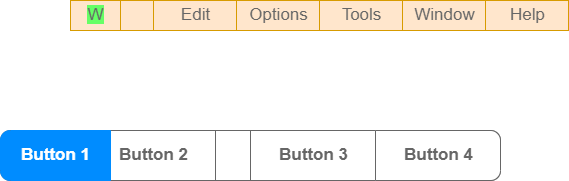

The diagram above was exported from draw.io. Its source (the exported page's mxGraphModel, read from the mxfile embedded in the PNG):
<mxGraphModel dx="1038" dy="579" grid="1" gridSize="10" guides="1" tooltips="1" connect="1" arrows="1" fold="1" page="1" pageScale="1" pageWidth="827" pageHeight="1169" math="0" shadow="0">
  <root>
    <mxCell id="0" />
    <mxCell id="1" parent="0" />
    <mxCell id="B4n38sUoqjcuMznfZU8O-1" value="" style="strokeWidth=1;shadow=0;dashed=0;align=center;html=1;shape=mxgraph.mockup.rrect;rSize=10;fillColor=#ffffff;strokeColor=#666666;" vertex="1" parent="1">
      <mxGeometry x="100" y="270" width="500" height="50" as="geometry" />
    </mxCell>
    <mxCell id="B4n38sUoqjcuMznfZU8O-2" value="Button 2" style="strokeColor=inherit;fillColor=inherit;gradientColor=inherit;strokeWidth=1;shadow=0;dashed=0;align=center;html=1;shape=mxgraph.mockup.rrect;rSize=0;fontSize=17;fontColor=#666666;fontStyle=1;resizeHeight=1;" vertex="1" parent="B4n38sUoqjcuMznfZU8O-1">
      <mxGeometry width="125" height="50" relative="1" as="geometry">
        <mxPoint x="90" as="offset" />
      </mxGeometry>
    </mxCell>
    <mxCell id="B4n38sUoqjcuMznfZU8O-3" value="Button 3" style="strokeColor=inherit;fillColor=inherit;gradientColor=inherit;strokeWidth=1;shadow=0;dashed=0;align=center;html=1;shape=mxgraph.mockup.rrect;rSize=0;fontSize=17;fontColor=#666666;fontStyle=1;resizeHeight=1;" vertex="1" parent="B4n38sUoqjcuMznfZU8O-1">
      <mxGeometry width="125" height="50" relative="1" as="geometry">
        <mxPoint x="250" as="offset" />
      </mxGeometry>
    </mxCell>
    <mxCell id="B4n38sUoqjcuMznfZU8O-4" value="Button 4" style="strokeColor=inherit;fillColor=inherit;gradientColor=inherit;strokeWidth=1;shadow=0;dashed=0;align=center;html=1;shape=mxgraph.mockup.rightButton;rSize=10;fontSize=17;fontColor=#666666;fontStyle=1;resizeHeight=1;" vertex="1" parent="B4n38sUoqjcuMznfZU8O-1">
      <mxGeometry x="1" width="125" height="50" relative="1" as="geometry">
        <mxPoint x="-125" as="offset" />
      </mxGeometry>
    </mxCell>
    <mxCell id="B4n38sUoqjcuMznfZU8O-5" value="Button 1" style="strokeWidth=1;shadow=0;dashed=0;align=center;html=1;shape=mxgraph.mockup.leftButton;rSize=10;fontSize=17;fontColor=#ffffff;fontStyle=1;fillColor=#008cff;strokeColor=#008cff;resizeHeight=1;" vertex="1" parent="B4n38sUoqjcuMznfZU8O-1">
      <mxGeometry width="110" height="50" relative="1" as="geometry" />
    </mxCell>
    <mxCell id="B4n38sUoqjcuMznfZU8O-6" value="" style="strokeWidth=1;shadow=0;dashed=0;align=center;html=1;shape=mxgraph.mockup.forms.rrect;rSize=0;fillColor=#ffe6cc;strokeColor=#d79b00;" vertex="1" parent="1">
      <mxGeometry x="170" y="140" width="498" height="30" as="geometry" />
    </mxCell>
    <mxCell id="B4n38sUoqjcuMznfZU8O-7" value="&lt;span style=&quot;background-color: rgb(102, 255, 102);&quot;&gt;W&lt;/span&gt;" style="strokeColor=inherit;fillColor=inherit;gradientColor=inherit;strokeWidth=1;shadow=0;dashed=0;align=center;html=1;shape=mxgraph.mockup.forms.rrect;rSize=0;fontSize=17;fontColor=#666666;" vertex="1" parent="B4n38sUoqjcuMznfZU8O-6">
      <mxGeometry width="50" height="30" as="geometry" />
    </mxCell>
    <mxCell id="B4n38sUoqjcuMznfZU8O-8" value="Edit" style="strokeColor=inherit;fillColor=inherit;gradientColor=inherit;strokeWidth=1;shadow=0;dashed=0;align=center;html=1;shape=mxgraph.mockup.forms.rrect;rSize=0;fontSize=17;fontColor=#666666;" vertex="1" parent="B4n38sUoqjcuMznfZU8O-6">
      <mxGeometry x="83" width="83" height="30" as="geometry" />
    </mxCell>
    <mxCell id="B4n38sUoqjcuMznfZU8O-9" value="Options" style="strokeColor=inherit;fillColor=inherit;gradientColor=inherit;strokeWidth=1;shadow=0;dashed=0;align=center;html=1;shape=mxgraph.mockup.forms.rrect;rSize=0;fontSize=17;fontColor=#666666;" vertex="1" parent="B4n38sUoqjcuMznfZU8O-6">
      <mxGeometry x="166" width="83" height="30" as="geometry" />
    </mxCell>
    <mxCell id="B4n38sUoqjcuMznfZU8O-10" value="Tools" style="strokeColor=inherit;fillColor=inherit;gradientColor=inherit;strokeWidth=1;shadow=0;dashed=0;align=center;html=1;shape=mxgraph.mockup.forms.rrect;rSize=0;fontSize=17;fontColor=#666666;" vertex="1" parent="B4n38sUoqjcuMznfZU8O-6">
      <mxGeometry x="249" width="83" height="30" as="geometry" />
    </mxCell>
    <mxCell id="B4n38sUoqjcuMznfZU8O-11" value="Window" style="strokeColor=inherit;fillColor=inherit;gradientColor=inherit;strokeWidth=1;shadow=0;dashed=0;align=center;html=1;shape=mxgraph.mockup.forms.rrect;rSize=0;fontSize=17;fontColor=#666666;" vertex="1" parent="B4n38sUoqjcuMznfZU8O-6">
      <mxGeometry x="332" width="83" height="30" as="geometry" />
    </mxCell>
    <mxCell id="B4n38sUoqjcuMznfZU8O-12" value="Help" style="strokeColor=inherit;fillColor=inherit;gradientColor=inherit;strokeWidth=1;shadow=0;dashed=0;align=center;html=1;shape=mxgraph.mockup.forms.rrect;rSize=0;fontSize=17;fontColor=#666666;" vertex="1" parent="B4n38sUoqjcuMznfZU8O-6">
      <mxGeometry x="415" width="83" height="30" as="geometry" />
    </mxCell>
  </root>
</mxGraphModel>